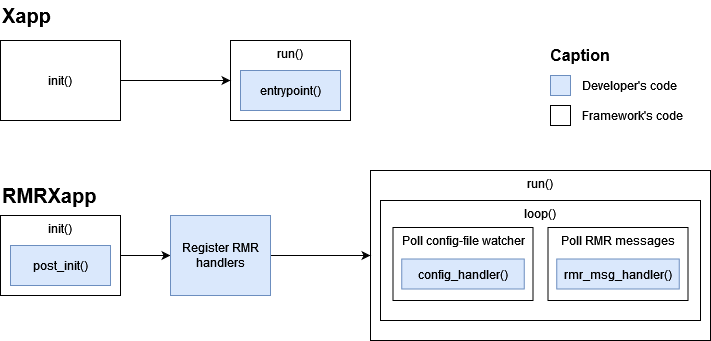

The diagram above was exported from draw.io. Its source (the exported page's mxGraphModel, read from the mxfile embedded in the PNG):
<mxGraphModel dx="1195" dy="662" grid="1" gridSize="10" guides="1" tooltips="1" connect="1" arrows="1" fold="1" page="1" pageScale="1" pageWidth="2000" pageHeight="1000" math="0" shadow="0">
  <root>
    <mxCell id="0" />
    <mxCell id="1" parent="0" />
    <mxCell id="JtdnMbsDBeGasBlJp2lJ-1" value="run()" style="rounded=0;whiteSpace=wrap;html=1;verticalAlign=top;" parent="1" vertex="1">
      <mxGeometry x="630" y="140" width="120" height="80" as="geometry" />
    </mxCell>
    <mxCell id="JtdnMbsDBeGasBlJp2lJ-2" value="entrypoint()" style="rounded=0;whiteSpace=wrap;html=1;fillColor=#dae8fc;strokeColor=#6c8ebf;" parent="1" vertex="1">
      <mxGeometry x="640" y="170" width="100" height="40" as="geometry" />
    </mxCell>
    <mxCell id="JtdnMbsDBeGasBlJp2lJ-9" value="run()" style="rounded=0;whiteSpace=wrap;html=1;verticalAlign=top;" parent="1" vertex="1">
      <mxGeometry x="770" y="270" width="340" height="170" as="geometry" />
    </mxCell>
    <mxCell id="JtdnMbsDBeGasBlJp2lJ-13" value="loop()" style="rounded=0;whiteSpace=wrap;html=1;verticalAlign=top;" parent="1" vertex="1">
      <mxGeometry x="780" y="300" width="320" height="120" as="geometry" />
    </mxCell>
    <mxCell id="JtdnMbsDBeGasBlJp2lJ-14" value="Poll config-file watcher" style="rounded=0;whiteSpace=wrap;html=1;verticalAlign=top;" parent="1" vertex="1">
      <mxGeometry x="792.5" y="327" width="140" height="73" as="geometry" />
    </mxCell>
    <mxCell id="JtdnMbsDBeGasBlJp2lJ-15" value="Poll RMR messages" style="rounded=0;whiteSpace=wrap;html=1;verticalAlign=top;" parent="1" vertex="1">
      <mxGeometry x="947.5" y="327" width="140" height="73" as="geometry" />
    </mxCell>
    <mxCell id="1AniVbxwhkTfThcj0v1K-2" style="edgeStyle=orthogonalEdgeStyle;rounded=0;orthogonalLoop=1;jettySize=auto;html=1;" edge="1" parent="1" source="JtdnMbsDBeGasBlJp2lJ-16" target="JtdnMbsDBeGasBlJp2lJ-22">
      <mxGeometry relative="1" as="geometry" />
    </mxCell>
    <mxCell id="JtdnMbsDBeGasBlJp2lJ-16" value="init()" style="rounded=0;whiteSpace=wrap;html=1;verticalAlign=top;" parent="1" vertex="1">
      <mxGeometry x="400" y="315" width="120" height="80" as="geometry" />
    </mxCell>
    <mxCell id="JtdnMbsDBeGasBlJp2lJ-18" value="post_init()" style="rounded=0;whiteSpace=wrap;html=1;fillColor=#dae8fc;strokeColor=#6c8ebf;" parent="1" vertex="1">
      <mxGeometry x="410" y="345" width="100" height="40" as="geometry" />
    </mxCell>
    <mxCell id="1AniVbxwhkTfThcj0v1K-3" style="edgeStyle=orthogonalEdgeStyle;rounded=0;orthogonalLoop=1;jettySize=auto;html=1;" edge="1" parent="1" source="JtdnMbsDBeGasBlJp2lJ-21" target="JtdnMbsDBeGasBlJp2lJ-1">
      <mxGeometry relative="1" as="geometry" />
    </mxCell>
    <mxCell id="JtdnMbsDBeGasBlJp2lJ-21" value="init()" style="rounded=0;whiteSpace=wrap;html=1;" parent="1" vertex="1">
      <mxGeometry x="400" y="140" width="120" height="80" as="geometry" />
    </mxCell>
    <mxCell id="JtdnMbsDBeGasBlJp2lJ-24" style="edgeStyle=orthogonalEdgeStyle;rounded=0;orthogonalLoop=1;jettySize=auto;html=1;" parent="1" source="JtdnMbsDBeGasBlJp2lJ-22" target="JtdnMbsDBeGasBlJp2lJ-9" edge="1">
      <mxGeometry relative="1" as="geometry" />
    </mxCell>
    <mxCell id="JtdnMbsDBeGasBlJp2lJ-22" value="Register RMR handlers" style="rounded=0;whiteSpace=wrap;html=1;fillColor=#dae8fc;strokeColor=#6c8ebf;" parent="1" vertex="1">
      <mxGeometry x="570" y="315" width="100" height="80" as="geometry" />
    </mxCell>
    <mxCell id="JtdnMbsDBeGasBlJp2lJ-25" value="config_handler()" style="rounded=0;whiteSpace=wrap;html=1;fillColor=#dae8fc;strokeColor=#6c8ebf;" parent="1" vertex="1">
      <mxGeometry x="801.25" y="358.5" width="122.5" height="30" as="geometry" />
    </mxCell>
    <mxCell id="JtdnMbsDBeGasBlJp2lJ-26" value="rmr_msg_handler()" style="rounded=0;whiteSpace=wrap;html=1;fillColor=#dae8fc;strokeColor=#6c8ebf;" parent="1" vertex="1">
      <mxGeometry x="956.25" y="358.5" width="122.5" height="30" as="geometry" />
    </mxCell>
    <mxCell id="JtdnMbsDBeGasBlJp2lJ-32" value="Xapp" style="text;html=1;strokeColor=none;fillColor=none;align=left;verticalAlign=middle;whiteSpace=wrap;rounded=0;fontStyle=1;fontSize=20;" parent="1" vertex="1">
      <mxGeometry x="400" y="100" width="60" height="30" as="geometry" />
    </mxCell>
    <mxCell id="JtdnMbsDBeGasBlJp2lJ-33" value="RMRXapp" style="text;html=1;strokeColor=none;fillColor=none;align=left;verticalAlign=middle;whiteSpace=wrap;rounded=0;fontStyle=1;fontSize=20;" parent="1" vertex="1">
      <mxGeometry x="400" y="280" width="100" height="30" as="geometry" />
    </mxCell>
    <mxCell id="JtdnMbsDBeGasBlJp2lJ-34" value="" style="rounded=0;whiteSpace=wrap;html=1;fillColor=#dae8fc;strokeColor=#6c8ebf;" parent="1" vertex="1">
      <mxGeometry x="950" y="175" width="20" height="20" as="geometry" />
    </mxCell>
    <mxCell id="JtdnMbsDBeGasBlJp2lJ-35" value="Caption" style="text;html=1;strokeColor=none;fillColor=none;align=center;verticalAlign=middle;whiteSpace=wrap;rounded=0;fontStyle=1;fontSize=16;" parent="1" vertex="1">
      <mxGeometry x="950" y="140" width="60" height="30" as="geometry" />
    </mxCell>
    <mxCell id="JtdnMbsDBeGasBlJp2lJ-36" value="" style="rounded=0;whiteSpace=wrap;html=1;" parent="1" vertex="1">
      <mxGeometry x="950" y="205" width="20" height="20" as="geometry" />
    </mxCell>
    <mxCell id="JtdnMbsDBeGasBlJp2lJ-38" value="Developer's code" style="text;html=1;strokeColor=none;fillColor=none;align=left;verticalAlign=middle;whiteSpace=wrap;rounded=0;" parent="1" vertex="1">
      <mxGeometry x="980" y="170" width="100" height="30" as="geometry" />
    </mxCell>
    <mxCell id="JtdnMbsDBeGasBlJp2lJ-39" value="Framework's code" style="text;html=1;strokeColor=none;fillColor=none;align=left;verticalAlign=middle;whiteSpace=wrap;rounded=0;" parent="1" vertex="1">
      <mxGeometry x="980" y="200" width="120" height="30" as="geometry" />
    </mxCell>
  </root>
</mxGraphModel>